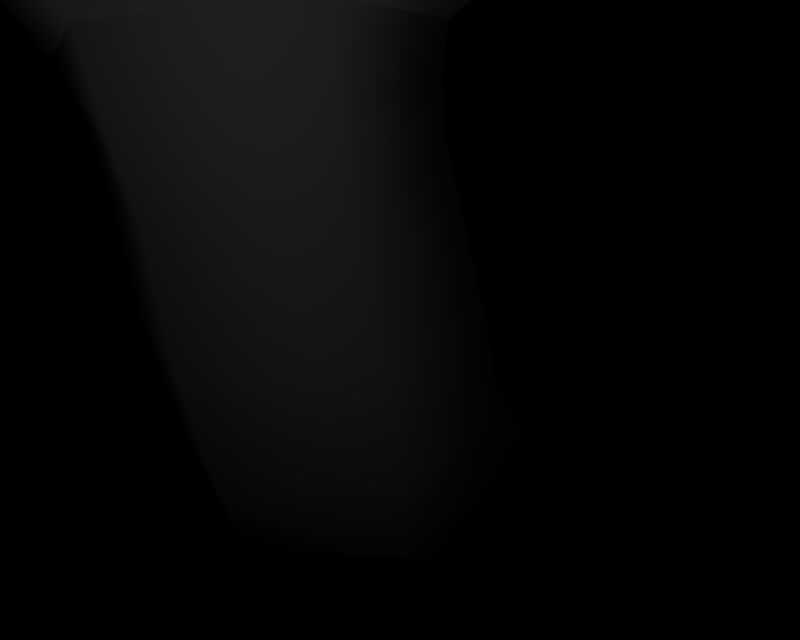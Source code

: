 # Source: BR_Arbok.blend  (saved by Blender 2.66.1; exported with 4.5.12 LTS)
import bpy
from mathutils import Matrix  # noqa: F401  (used for matrix-valued properties, if any)

bpy.ops.wm.read_factory_settings(use_empty=True)
scene = bpy.context.scene
scene.name = '1'

# ---- collections
col_collection_1 = bpy.data.collections.new('Collection 1'); scene.collection.children.link(col_collection_1)

# ---- materials (node trees are filled in below, after node groups)
mat_mat_0 = bpy.data.materials.new('mat_0')
mat_mat_0.alpha_threshold = 0.0
mat_mat_0.specular_color = (0.5, 0.5, 0.5)
mat_mat_0.roughness = 0.5
mat_mat_1 = bpy.data.materials.new('mat_1')
mat_mat_1.alpha_threshold = 0.0
mat_mat_1.specular_color = (0.5, 0.5, 0.5)
mat_mat_1.roughness = 0.5
mat_mat_2 = bpy.data.materials.new('mat_2')
mat_mat_2.alpha_threshold = 0.0
mat_mat_2.specular_color = (0.5, 0.5, 0.5)
mat_mat_2.roughness = 0.5
mat_mat_3 = bpy.data.materials.new('mat_3')
mat_mat_3.alpha_threshold = 0.0
mat_mat_3.specular_color = (0.5, 0.5, 0.5)
mat_mat_3.roughness = 0.5
mat_mat_4 = bpy.data.materials.new('mat_4')
mat_mat_4.alpha_threshold = 0.0
mat_mat_4.specular_color = (0.5, 0.5, 0.5)
mat_mat_4.roughness = 0.5
mat_mat_5 = bpy.data.materials.new('mat_5')
mat_mat_5.alpha_threshold = 0.0
mat_mat_5.specular_color = (0.5, 0.5, 0.5)
mat_mat_5.roughness = 0.5
mat_mat_8 = bpy.data.materials.new('mat_8')
mat_mat_8.alpha_threshold = 0.0
mat_mat_8.specular_color = (0.5, 0.5, 0.5)
mat_mat_8.roughness = 0.5
mat_mat_6 = bpy.data.materials.new('mat_6')
mat_mat_6.alpha_threshold = 0.0
mat_mat_6.specular_color = (0.5, 0.5, 0.5)
mat_mat_6.roughness = 0.5
mat_mat_7 = bpy.data.materials.new('mat_7')
mat_mat_7.alpha_threshold = 0.0
mat_mat_7.specular_color = (0.5, 0.5, 0.5)
mat_mat_7.roughness = 0.5
mat_mat_7.line_color = (0.0, 0.0, 0.0, 1.0)

# ---- material node trees

# ---- cameras
cam_camera_001 = bpy.data.cameras.new('Camera.001')
cam_camera_001.passepartout_alpha = 0.2
cam_camera_001.clip_end = 100.0
cam_camera_001.lens = 35.0
cam_camera_001.sensor_width = 32.0
cam_camera_001.sensor_height = 18.0
cam_camera_001.show_passepartout = False
cam_camera_001.show_safe_areas = True
cam_camera_001.dof.focus_distance = 0.0
cam_camera_001.dof.aperture_fstop = 128.0

# ---- lights
light_lamp = bpy.data.lights.new('Lamp', 'POINT')
light_lamp.transmission_factor = 0.0
light_lamp.energy = 141.8
light_lamp.shadow_buffer_clip_start = 0.5
light_lamp.shadow_soft_size = 1.0
light_lamp.shadow_maximum_resolution = 0.006
light_lamp.use_absolute_resolution = True
light_lamp.cycles.use_multiple_importance_sampling = False

# ---- meshes
me_arbok_mat_0 = bpy.data.meshes.new('arbok_mat_0')
me_arbok_mat_0.from_pydata([(0.458, 0.0646, 1.543), (1.651, 1.634, 0.6122), (1.329, 1.708, 1.76), (0.8247, 0.08185, 0.4065), (-1.285, 0.0235, 0.9021), (-0.8278, 0.04287, -0.2016), (-2.156, 1.626, 0.4775), (-1.654, 1.557, -0.6039), (-1.285, 3.269, 0.6941), (-0.8278, 3.109, -0.3982), (0.458, 3.31, 1.335), (0.8247, 3.148, 0.2099), (1.116, 2.105, 2.682), (0.06194, 0.5518, 3.011), (-1.759, 0.5387, 2.521), (-2.526, 2.079, 1.702), (-1.472, 3.632, 1.373), (0.3485, 3.645, 1.863), (0.9362, 2.981, 3.339), (0.03706, 1.607, 4.215), (-1.782, 1.431, 4.003), (-2.702, 2.629, 2.917), (-1.803, 4.004, 2.041), (0.01641, 4.18, 2.253), (0.6739, 3.86, 4.087), (-0.2089, 2.761, 5.145), (-1.934, 2.591, 4.965), (-2.777, 3.519, 3.726), (-1.894, 4.618, 2.668), (-0.1688, 4.788, 2.849), (0.3997, 4.791, 4.729), (-0.4213, 3.899, 5.803), (-2.015, 3.759, 5.669), (-2.788, 4.51, 4.46), (-1.967, 5.402, 3.387), (-0.373, 5.542, 3.521), (0.4091, 5.647, 5.249), (-0.4094, 5.81, 3.766), (-0.427, 6.278, 4.025), (0.3584, 5.254, 5.029), (-0.4957, 5.338, 6.635), (-0.4847, 4.555, 6.278), (-2.286, 5.201, 6.499), (-2.125, 4.43, 6.154), (-3.007, 5.385, 4.989), (-2.866, 5.008, 4.784), (-2.102, 6.149, 3.897), (-2.011, 5.687, 3.645), (-2.876, 0.8704, -15.15), (-3.192, 0.6945, -15.94), (-3.21, 0.8202, -15.08), (-2.992, 0.7266, -15.95), (-2.663, 0.5987, -15.19), (-2.865, 0.5689, -15.96), (-2.785, 0.2768, -15.15), (-2.937, 0.3792, -15.95), (-3.12, 0.2267, -15.08), (-3.136, 0.3472, -15.93), (-3.333, 0.4984, -15.04), (-3.264, 0.5048, -15.93), (1.964, 1.65, -0.9906), (1.257, 0.1441, -1.082), (-0.3496, 0.00514, -1.487), (-1.249, 1.372, -1.8), (-0.5421, 2.878, -1.709), (1.064, 3.017, -1.304), (2.087, 1.565, -2.635), (1.42, 0.1494, -2.64), (-0.1272, 0.01385, -2.832), (-1.008, 1.294, -3.018), (-0.3408, 2.709, -3.014), (1.207, 2.845, -2.822), (2.029, 1.482, -4.224), (1.42, 0.1757, -4.176), (-0.01751, 0.04591, -4.221), (-0.8462, 1.222, -4.314), (-0.2372, 2.528, -4.362), (1.201, 2.657, -4.317), (1.77, 1.393, -5.814), (1.234, 0.217, -5.707), (-0.05593, 0.09597, -5.601), (-0.8101, 1.151, -5.602), (-0.274, 2.327, -5.708), (1.016, 2.448, -5.814), (1.303, 1.288, -7.355), (0.8514, 0.2536, -7.195), (-0.2614, 0.1444, -6.96), (-0.9231, 1.07, -6.886), (-0.4719, 2.105, -7.046), (0.6409, 2.214, -7.281), (0.6475, 1.167, -8.811), (0.2819, 0.2696, -8.614), (-0.6464, 0.1747, -8.285), (-1.209, 0.9772, -8.154), (-0.8435, 1.875, -8.351), (0.08483, 1.969, -8.68), (-0.1544, 1.033, -10.15), (-0.4423, 0.2617, -9.941), (-1.199, 0.1803, -9.565), (-1.668, 0.8703, -9.401), (-1.38, 1.642, -9.613), (-0.6233, 1.723, -9.989), (-0.9301, 0.8999, -11.39), (-1.168, 0.238, -11.21), (-1.807, 0.1643, -10.87), (-2.208, 0.7524, -10.72), (-1.971, 1.414, -10.91), (-1.332, 1.488, -11.24), (-1.668, 0.774, -12.62), (-1.866, 0.2122, -12.47), (-2.408, 0.1437, -12.2), (-2.753, 0.637, -12.07), (-2.555, 1.199, -12.22), (-2.012, 1.267, -12.5), (-2.255, 0.6719, -13.87), (-2.42, 0.2239, -13.78), (-2.87, 0.1618, -13.61), (-3.155, 0.5476, -13.53), (-2.991, 0.9955, -13.62), (-2.54, 1.058, -13.79), (-3.112, 0.5285, -16.56)], [], [(0, 1, 2), (0, 3, 1), (3, 0, 4), (5, 3, 4), (6, 5, 4), (6, 7, 5), (8, 7, 6), (8, 9, 7), (10, 9, 8), (10, 11, 9), (2, 11, 10), (2, 1, 11), (2, 12, 13), (0, 2, 13), (0, 13, 14), (4, 0, 14), (4, 14, 15), (6, 4, 15), (6, 15, 16), (8, 6, 16), (8, 16, 17), (10, 8, 17), (10, 17, 12), (2, 10, 12), (12, 18, 19), (13, 12, 19), (13, 19, 20), (14, 13, 20), (14, 20, 21), (15, 14, 21), (15, 21, 22), (16, 15, 22), (16, 22, 23), (17, 16, 23), (17, 23, 18), (12, 17, 18), (18, 24, 25), (19, 18, 25), (19, 25, 26), (20, 19, 26), (20, 26, 27), (21, 20, 27), (21, 27, 28), (22, 21, 28), (22, 28, 29), (23, 22, 29), (23, 29, 24), (18, 23, 24), (24, 30, 31), (25, 24, 31), (25, 31, 32), (26, 25, 32), (26, 32, 33), (27, 26, 33), (27, 33, 34), (28, 27, 34), (28, 34, 35), (29, 28, 35), (29, 35, 30), (24, 29, 30), (36, 37, 38), (36, 39, 37), (40, 39, 36), (40, 41, 39), (42, 41, 40), (42, 43, 41), (44, 43, 42), (44, 45, 43), (46, 45, 44), (46, 47, 45), (38, 47, 46), (38, 37, 47), (31, 43, 32), (31, 41, 43), (30, 41, 31), (30, 39, 41), (35, 39, 30), (35, 37, 39), (34, 37, 35), (34, 47, 37), (33, 47, 34), (33, 45, 47), (32, 45, 33), (32, 43, 45), (48, 49, 50), (48, 51, 49), (52, 51, 48), (52, 53, 51), (54, 53, 52), (54, 55, 53), (56, 55, 54), (56, 57, 55), (58, 57, 56), (58, 59, 57), (50, 59, 58), (50, 49, 59), (3, 60, 1), (3, 61, 60), (61, 3, 5), (5, 62, 61), (7, 62, 5), (7, 63, 62), (9, 63, 7), (9, 64, 63), (11, 64, 9), (11, 65, 64), (1, 65, 11), (1, 60, 65), (61, 66, 60), (61, 67, 66), (62, 67, 61), (62, 68, 67), (63, 68, 62), (63, 69, 68), (64, 69, 63), (64, 70, 69), (65, 70, 64), (65, 71, 70), (60, 71, 65), (60, 66, 71), (67, 72, 66), (67, 73, 72), (68, 73, 67), (68, 74, 73), (69, 74, 68), (69, 75, 74), (70, 75, 69), (70, 76, 75), (71, 76, 70), (71, 77, 76), (66, 77, 71), (66, 72, 77), (73, 78, 72), (73, 79, 78), (74, 79, 73), (74, 80, 79), (75, 80, 74), (75, 81, 80), (76, 81, 75), (76, 82, 81), (77, 82, 76), (77, 83, 82), (72, 83, 77), (72, 78, 83), (79, 84, 78), (79, 85, 84), (80, 85, 79), (80, 86, 85), (81, 86, 80), (81, 87, 86), (82, 87, 81), (82, 88, 87), (83, 88, 82), (83, 89, 88), (78, 89, 83), (78, 84, 89), (85, 90, 84), (85, 91, 90), (86, 91, 85), (86, 92, 91), (87, 92, 86), (87, 93, 92), (88, 93, 87), (88, 94, 93), (89, 94, 88), (89, 95, 94), (84, 95, 89), (84, 90, 95), (91, 96, 90), (91, 97, 96), (92, 97, 91), (92, 98, 97), (93, 98, 92), (93, 99, 98), (94, 99, 93), (94, 100, 99), (95, 100, 94), (95, 101, 100), (90, 101, 95), (90, 96, 101), (97, 102, 96), (97, 103, 102), (98, 103, 97), (98, 104, 103), (99, 104, 98), (99, 105, 104), (100, 105, 99), (100, 106, 105), (101, 106, 100), (101, 107, 106), (96, 107, 101), (96, 102, 107), (103, 108, 102), (103, 109, 108), (104, 109, 103), (104, 110, 109), (105, 110, 104), (105, 111, 110), (106, 111, 105), (106, 112, 111), (107, 112, 106), (107, 113, 112), (102, 113, 107), (102, 108, 113), (109, 114, 108), (109, 115, 114), (110, 115, 109), (110, 116, 115), (111, 116, 110), (111, 117, 116), (112, 117, 111), (112, 118, 117), (113, 118, 112), (113, 119, 118), (108, 119, 113), (108, 114, 119), (115, 52, 114), (115, 54, 52), (116, 54, 115), (116, 56, 54), (117, 56, 116), (117, 58, 56), (118, 58, 117), (118, 50, 58), (119, 50, 118), (119, 48, 50), (114, 48, 119), (114, 52, 48), (51, 120, 49), (51, 53, 120), (55, 120, 53), (55, 57, 120), (59, 120, 57), (59, 49, 120)])
me_arbok_mat_0.polygons.foreach_set('use_smooth', [True] * 234)
_k = set([(36, 38), (36, 40), (38, 46), (40, 42), (42, 44), (44, 46)])
me_arbok_mat_0.attributes.new('sharp_edge', 'BOOLEAN', 'EDGE').data.foreach_set('value', [ (min(e.vertices), max(e.vertices)) in _k for e in me_arbok_mat_0.edges])
_uv = me_arbok_mat_0.uv_layers.new(name='UVTex')
_uv.uv.foreach_set('vector', [0.03007, 1.0, 0.4375, -0.5, 0.5, 1.0, 0.03007, 1.0, -0.0625, -0.5, 0.4375, -0.5, -0.0625, -0.5, 0.03007, 1.0, 0.03007, 1.0, 0.03007, 1.0, -0.0625, -0.5, -0.0625, -0.5, 0.5, 1.0, -0.0625, -0.5, 0.03007, 1.0, 0.5, 1.0, 0.4375, -0.5, -0.0625, -0.5, 0.9699, 1.0, 0.4375, -0.5, 0.5, 1.0, 0.9699, 1.0, 0.9375, -0.5, 0.4375, -0.5, 0.9699, 1.0, 0.9375, -0.5, 0.9699, 1.0, 0.9699, 1.0, 0.9375, -0.5, 0.9375, -0.5, 0.5, 1.0, 0.9375, -0.5, 0.9699, 1.0, 0.5, 1.0, 0.4375, -0.5, 0.9375, -0.5, -0.2143, -0.5, 0.003776, 1.0, 0.5, 1.0, 0.2857, -0.5, -0.2143, -0.5, 0.5, 1.0, -0.2143, -0.5, 0.003776, 1.0, 0.003776, 1.0, -0.2143, -0.5, -0.2143, -0.5, 0.003776, 1.0, 0.2857, -0.5, 0.5, 1.0, 0.003776, 1.0, -0.2143, -0.5, 0.2857, -0.5, 0.003776, 1.0, 0.7857, -0.5, 0.9962, 1.0, 0.5, 1.0, 0.2857, -0.5, 0.7857, -0.5, 0.5, 1.0, 0.7857, -0.5, 0.9962, 1.0, 0.9962, 1.0, 0.7857, -0.5, 0.7857, -0.5, 0.9962, 1.0, 0.2857, -0.5, 0.5, 1.0, 0.9962, 1.0, 0.7857, -0.5, 0.2857, -0.5, 0.9962, 1.0, 0.02122, -0.5, 0.0, 1.0, 0.5, 1.0, 0.5, -0.5, 0.02122, -0.5, 0.5, 1.0, 0.02122, -0.5, 0.0, 1.0, 0.0, 1.0, 0.02122, -0.5, 0.02122, -0.5, 0.0, 1.0, 0.5, -0.5, 0.5, 1.0, 0.0, 1.0, 0.02122, -0.5, 0.5, -0.5, 0.0, 1.0, 0.9788, -0.5, 1.0, 1.0, 0.5, 1.0, 0.5, -0.5, 0.9788, -0.5, 0.5, 1.0, 0.9788, -0.5, 1.0, 1.0, 1.0, 1.0, 0.9788, -0.5, 0.9788, -0.5, 1.0, 1.0, 0.5, -0.5, 0.5, 1.0, 1.0, 1.0, 0.9788, -0.5, 0.5, -0.5, 1.0, 1.0, -0.07045, -0.5, 0.0, 1.0, 0.5, 1.0, 0.3929, -0.5, -0.07045, -0.5, 0.5, 1.0, -0.07045, -0.5, 0.0, 1.0, 0.0, 1.0, -0.07045, -0.5, -0.07045, -0.5, 0.0, 1.0, 0.3929, -0.5, 0.5, 1.0, 0.0, 1.0, -0.07045, -0.5, 0.3929, -0.5, 0.0, 1.0, 0.8562, -0.5, 1.0, 1.0, 0.5, 1.0, 0.3929, -0.5, 0.8562, -0.5, 0.5, 1.0, 0.8562, -0.5, 1.0, 1.0, 1.0, 1.0, 0.8562, -0.5, 0.8562, -0.5, 1.0, 1.0, 0.3929, -0.5, 0.5, 1.0, 1.0, 1.0, 0.8562, -0.5, 0.3929, -0.5, 1.0, 1.0, -0.04372, -0.5, 0.0, 1.0, 0.5, 1.0, 0.4063, -0.5, -0.04372, -0.5, 0.5, 1.0, -0.04372, -0.5, 0.0, 1.0, 0.0, 1.0, -0.04372, -0.5, -0.04372, -0.5, 0.0, 1.0, 0.4063, -0.5, 0.5, 1.0, 0.0, 1.0, -0.04372, -0.5, 0.4063, -0.5, 0.0, 1.0, 0.8562, -0.5, 1.0, 1.0, 0.5, 1.0, 0.4063, -0.5, 0.8562, -0.5, 0.5, 1.0, 0.8562, -0.5, 1.0, 1.0, 1.0, 1.0, 0.8562, -0.5, 0.8562, -0.5, 1.0, 1.0, 0.4063, -0.5, 0.5, 1.0, 1.0, 1.0, 0.8562, -0.5, 0.4063, -0.5, 1.0, 1.0, 0.4586, 0.9946, 0.04301, 0.4455, -0.005607, 1.011, 0.4586, 0.9946, 0.521, 0.3877, 0.04301, 0.4455, 1.022, 1.003, 0.521, 0.3877, 0.4586, 0.9946, 1.022, 1.003, 1.007, -0.07813, 0.521, 0.3877, 1.022, 1.002, 1.007, -0.07813, 1.022, 1.003, 1.022, 1.002, 1.007, -0.0785, 1.007, -0.07813, 0.4583, 0.9932, 1.007, -0.0785, 1.022, 1.002, 0.4583, 0.9932, 0.5208, 0.387, 1.007, -0.0785, -0.005768, 1.011, 0.5208, 0.387, 0.4583, 0.9932, -0.005768, 1.011, 0.04293, 0.4452, 0.5208, 0.387, -0.005607, 1.011, 0.04293, 0.4452, -0.005768, 1.011, -0.005607, 1.011, 0.04301, 0.4455, 0.04293, 0.4452, 0.8887, -0.5957, 1.007, -0.0785, 0.8887, -0.5957, 0.8887, -0.5957, 1.007, -0.07813, 1.007, -0.0785, 0.4404, 0.1217, 1.007, -0.07813, 0.8887, -0.5957, 0.4404, 0.1217, 0.521, 0.3877, 1.007, -0.07813, -0.03073, 0.2852, 0.521, 0.3877, 0.4404, 0.1217, -0.03073, 0.2852, 0.04301, 0.4455, 0.521, 0.3877, -0.03073, 0.2852, 0.04301, 0.4455, -0.03073, 0.2852, -0.03073, 0.2852, 0.04293, 0.4452, 0.04301, 0.4455, 0.4404, 0.1217, 0.04293, 0.4452, -0.03073, 0.2852, 0.4404, 0.1217, 0.5208, 0.387, 0.04293, 0.4452, 0.8887, -0.5957, 0.5208, 0.387, 0.4404, 0.1217, 0.8887, -0.5957, 1.007, -0.0785, 0.5208, 0.387, 0.0, 1.0, 0.1759, 0.07787, 0.0, 1.0, 0.0, 1.0, 0.1759, 0.07787, 0.1759, 0.07787, 0.5, 1.0, 0.1759, 0.07787, 0.0, 1.0, 0.5, 1.0, 0.4688, 0.07787, 0.1759, 0.07787, 1.0, 1.0, 0.4688, 0.07787, 0.5, 1.0, 1.0, 1.0, 0.7616, 0.07787, 0.4688, 0.07787, 1.0, 1.0, 0.7616, 0.07787, 1.0, 1.0, 1.0, 1.0, 0.7616, 0.07787, 0.7616, 0.07787, 0.5, 1.0, 0.7616, 0.07787, 1.0, 1.0, 0.5, 1.0, 0.4688, 0.07787, 0.7616, 0.07787, 0.0, 1.0, 0.4688, 0.07787, 0.5, 1.0, 0.0, 1.0, 0.1759, 0.07787, 0.4688, 0.07787, 1.0, 1.0, 0.1562, -0.5, 0.5, 1.0, 1.0, 1.0, 0.6109, -0.5, 0.1562, -0.5, 1.0, 1.0, 0.6109, -0.5, 1.0, 1.0, 1.0, 1.0, 0.6109, -0.5, 0.6109, -0.5, 0.5, 1.0, 0.6109, -0.5, 1.0, 1.0, 0.5, 1.0, 0.1562, -0.5, 0.6109, -0.5, 0.0, 1.0, 0.1562, -0.5, 0.5, 1.0, 0.0, 1.0, -0.2984, -0.5, 0.1562, -0.5, 0.0, 1.0, -0.2984, -0.5, 0.0, 1.0, 0.0, 1.0, -0.2984, -0.5, -0.2984, -0.5, 0.5, 1.0, -0.2984, -0.5, 0.0, 1.0, 0.5, 1.0, 0.1562, -0.5, -0.2984, -0.5, 1.0, 1.0, 0.25, -0.5, 0.5, 1.0, 1.0, 1.0, 0.6988, -0.5, 0.25, -0.5, 1.0, 1.0, 0.6988, -0.5, 1.0, 1.0, 1.0, 1.0, 0.6988, -0.5, 0.6988, -0.5, 0.5, 1.0, 0.6988, -0.5, 1.0, 1.0, 0.5, 1.0, 0.25, -0.5, 0.6988, -0.5, 0.0, 1.0, 0.25, -0.5, 0.5, 1.0, 0.0, 1.0, -0.1988, -0.5, 0.25, -0.5, 0.0, 1.0, -0.1988, -0.5, 0.0, 1.0, 0.0, 1.0, -0.1988, -0.5, -0.1988, -0.5, 0.5, 1.0, -0.1988, -0.5, 0.0, 1.0, 0.5, 1.0, 0.25, -0.5, -0.1988, -0.5, 1.0, 1.0, 0.4583, -0.5, 0.5, 1.0, 1.0, 1.0, 0.9053, -0.5, 0.4583, -0.5, 1.0, 1.0, 0.9053, -0.5, 1.0, 1.0, 1.0, 1.0, 0.9053, -0.5, 0.9053, -0.5, 0.5, 1.0, 0.9053, -0.5, 1.0, 1.0, 0.5, 1.0, 0.4583, -0.5, 0.9053, -0.5, 0.0, 1.0, 0.4583, -0.5, 0.5, 1.0, 0.0, 1.0, 0.01134, -0.5, 0.4583, -0.5, 0.0, 1.0, 0.01134, -0.5, 0.0, 1.0, 0.0, 1.0, 0.01134, -0.5, 0.01134, -0.5, 0.5, 1.0, 0.01134, -0.5, 0.0, 1.0, 0.5, 1.0, 0.4583, -0.5, 0.01134, -0.5, 1.0, 1.0, 0.4643, -0.4955, 0.5, 1.0, 1.0, 1.0, 0.914, -0.4955, 0.4643, -0.4955, 1.0, 1.0, 0.914, -0.4955, 1.0, 1.0, 1.0, 1.0, 0.914, -0.4955, 0.914, -0.4955, 0.5, 1.0, 0.914, -0.4955, 1.0, 1.0, 0.5, 1.0, 0.4643, -0.4955, 0.914, -0.4955, 0.0, 1.0, 0.4643, -0.4955, 0.5, 1.0, 0.0, 1.0, 0.01457, -0.4955, 0.4643, -0.4955, 0.0, 1.0, 0.01457, -0.4955, 0.0, 1.0, 0.0, 1.0, 0.01457, -0.4955, 0.01457, -0.4955, 0.5, 1.0, 0.01457, -0.4955, 0.0, 1.0, 0.5, 1.0, 0.4643, -0.4955, 0.01457, -0.4955, 1.0, 1.0, 0.5357, -0.5, 0.5, 1.0, 1.0, 1.0, 0.984, -0.5, 0.5357, -0.5, 1.0, 1.0, 0.984, -0.5, 1.0, 1.0, 1.0, 1.0, 0.984, -0.5, 0.984, -0.5, 0.5, 1.0, 0.984, -0.5, 1.0, 1.0, 0.5, 1.0, 0.5357, -0.5, 0.984, -0.5, 0.0, 1.0, 0.5357, -0.5, 0.5, 1.0, 0.0, 1.0, 0.08742, -0.5, 0.5357, -0.5, 0.0, 1.0, 0.08742, -0.5, 0.0, 1.0, 0.0, 1.0, 0.08742, -0.5, 0.08742, -0.5, 0.5, 1.0, 0.08742, -0.5, 0.0, 1.0, 0.5, 1.0, 0.5357, -0.5, 0.08742, -0.5, 1.0, 1.0, 0.2857, -0.5, 0.5, 1.0, 1.0, 1.0, 0.7276, -0.5, 0.2857, -0.5, 1.0, 1.0, 0.7276, -0.5, 1.0, 1.0, 1.0, 1.0, 0.7276, -0.5, 0.7276, -0.5, 0.5, 1.0, 0.7276, -0.5, 1.0, 1.0, 0.5, 1.0, 0.2857, -0.5, 0.7276, -0.5, 1e-06, 1.0, 0.2857, -0.5, 0.5, 1.0, 1e-06, 1.0, -0.1562, -0.5, 0.2857, -0.5, 0.0, 1.0, -0.1562, -0.5, 1e-06, 1.0, 0.0, 1.0, -0.1562, -0.5, -0.1562, -0.5, 0.5, 1.0, -0.1562, -0.5, 0.0, 1.0, 0.5, 1.0, 0.2857, -0.5, -0.1562, -0.5, 1.0, 1.0, 0.3437, -0.5, 0.5, 1.0, 1.0, 1.0, 0.7752, -0.5, 0.3437, -0.5, 1.0, 1.0, 0.7752, -0.5, 1.0, 1.0, 1.0, 1.0, 0.7752, -0.5, 0.7752, -0.5, 0.5, 1.0, 0.7752, -0.5, 1.0, 1.0, 0.5, 1.0, 0.3437, -0.5, 0.7752, -0.5, 0.0, 1.0, 0.3437, -0.5, 0.5, 1.0, 0.0, 1.0, -0.08769, -0.5, 0.3437, -0.5, 0.0, 1.0, -0.08769, -0.5, 0.0, 1.0, 0.0, 1.0, -0.08769, -0.5, -0.08769, -0.5, 0.5, 1.0, -0.08769, -0.5, 0.0, 1.0, 0.5, 1.0, 0.3437, -0.5, -0.08769, -0.5, 1.0, 1.0, 0.4643, -0.5, 0.5, 1.0, 1.0, 1.0, 0.8885, -0.5, 0.4643, -0.5, 1.0, 1.0, 0.8885, -0.5, 1.0, 1.0, 1.0, 1.0, 0.8885, -0.5, 0.8885, -0.5, 0.5, 1.0, 0.8885, -0.5, 1.0, 1.0, 0.5, 1.0, 0.4643, -0.5, 0.8885, -0.5, 0.0, 1.0, 0.4643, -0.5, 0.5, 1.0, 0.0, 1.0, 0.04006, -0.5, 0.4643, -0.5, 0.0, 1.0, 0.04006, -0.5, 0.0, 1.0, 0.0, 1.0, 0.04006, -0.5, 0.04006, -0.5, 0.5, 1.0, 0.04006, -0.5, 0.0, 1.0, 0.5, 1.0, 0.4643, -0.5, 0.04006, -0.5, 1.0, 1.0, 0.4583, -0.5, 0.5, 1.0, 1.0, 1.0, 0.8758, -0.5, 0.4583, -0.5, 1.0, 1.0, 0.8758, -0.5, 1.0, 1.0, 1.0, 1.0, 0.8758, -0.5, 0.8758, -0.5, 0.5, 1.0, 0.8758, -0.5, 1.0, 1.0, 0.5, 1.0, 0.4583, -0.5, 0.8758, -0.5, 0.0, 1.0, 0.4583, -0.5, 0.5, 1.0, 0.0, 1.0, 0.04084, -0.5, 0.4583, -0.5, 0.0, 1.0, 0.04084, -0.5, 0.0, 1.0, 0.0, 1.0, 0.04084, -0.5, 0.04084, -0.5, 0.5, 1.0, 0.04084, -0.5, 0.0, 1.0, 0.5, 1.0, 0.4583, -0.5, 0.04084, -0.5, 1.0, 1.0, 0.6786, -0.4955, 0.5, 1.0, 1.0, 1.0, 1.071, -0.4955, 0.6786, -0.4955, 1.0, 1.0, 1.071, -0.4955, 1.0, 1.0, 1.0, 1.0, 1.071, -0.4955, 1.071, -0.4955, 0.5, 1.0, 1.071, -0.4955, 1.0, 1.0, 0.5, 1.0, 0.6786, -0.4955, 1.071, -0.4955, 0.0, 1.0, 0.6786, -0.4955, 0.5, 1.0, 0.0, 1.0, 0.286, -0.4955, 0.6786, -0.4955, 0.0, 1.0, 0.286, -0.4955, 0.0, 1.0, 0.0, 1.0, 0.286, -0.4955, 0.286, -0.4955, 0.5, 1.0, 0.286, -0.4955, 0.0, 1.0, 0.5, 1.0, 0.6786, -0.4955, 0.286, -0.4955, 1.0, 1.0, 0.3437, -0.4961, 0.5, 1.0, 1.0, 1.0, 0.6992, -0.4961, 0.3437, -0.4961, 1.0, 1.0, 0.6992, -0.4961, 1.0, 1.0, 1.0, 1.0, 0.6992, -0.4961, 0.6992, -0.4961, 0.5, 1.0, 0.6992, -0.4961, 1.0, 1.0, 0.5, 1.0, 0.3437, -0.4961, 0.6992, -0.4961, 0.0, 1.0, 0.3437, -0.4961, 0.5, 1.0, 0.0, 1.0, -0.01168, -0.4961, 0.3437, -0.4961, 0.0, 1.0, -0.01168, -0.4961, 0.0, 1.0, 0.0, 1.0, -0.01168, -0.4961, -0.01168, -0.4961, 0.5, 1.0, -0.01168, -0.4961, 0.0, 1.0, 0.5, 1.0, 0.3437, -0.4961, -0.01168, -0.4961, 0.1759, 0.07787, 0.4062, -0.5, 0.1759, 0.07787, 0.1759, 0.07787, 0.4688, 0.07787, 0.4062, -0.5, 0.7616, 0.07787, 0.4062, -0.5, 0.4688, 0.07787, 0.7616, 0.07787, 0.7616, 0.07787, 0.4062, -0.5, 0.4688, 0.07787, 0.4062, -0.5, 0.7616, 0.07787, 0.4688, 0.07787, 0.1759, 0.07787, 0.4062, -0.5])
me_arbok_mat_0.materials.append(mat_mat_0)
me_arbok_mat_0.use_remesh_preserve_volume = False
me_arbok_mat_0.use_remesh_preserve_attributes = False
me_arbok_mat_0.use_mirror_vertex_groups = False
me_arbok_mat_0.update()
me_arbok_mat_1 = bpy.data.meshes.new('arbok_mat_1')
me_arbok_mat_1.from_pydata([(-3.815, 6.573, 5.337), (-2.74, 6.709, 4.257), (-3.007, 5.385, 4.989), (-3.436, 7.254, 4.46), (-5.094, 7.422, 5.426), (-6.011, 8.321, 6.169), (-4.804, 8.611, 5.327), (-1.121, 8.841, 4.689), (-5.38, 10.18, 6.12), (-1.018, 10.52, 5.601), (-0.9495, 11.62, 7.118), (3.27, 9.645, 6.115), (2.562, 10.78, 7.676), (3.845, 9.949, 8.25), (2.068, 11.4, 9.242), (2.99, 10.49, 9.323), (2.248, 10.73, 10.09), (1.138, 11.75, 9.843), (-0.9156, 12.16, 8.86), (-0.9186, 12.1, 9.857), (-3.003, 12.0, 9.846), (-0.9404, 11.73, 10.82), (-2.111, 11.64, 10.86), (-1.502, 11.35, 11.51), (-3.118, 11.13, 11.03), (-1.643, 10.7, 12.08), (-0.3665, 10.62, 12.08), (-0.4285, 11.29, 11.51), (1.148, 10.87, 11.03), (0.2104, 11.5, 10.86), (2.506, 8.162, 5.323), (4.198, 8.872, 6.931), (3.67, 7.727, 6.163), (0.9819, 6.983, 4.457), (-1.217, 7.295, 4.037), (-2.102, 6.149, 3.897), (-0.427, 6.278, 4.025), (0.224, 6.528, 4.255), (1.161, 6.268, 5.333), (2.399, 6.962, 5.42), (-4.639, 11.23, 7.685), (-3.969, 11.77, 9.245), (-5.911, 10.55, 8.255), (-4.994, 10.98, 9.376), (-4.228, 11.13, 10.09), (-6.395, 9.522, 6.937), (0.4091, 5.647, 5.249)], [], [(0, 1, 2), (0, 3, 1), (3, 0, 4), (4, 5, 3), (6, 3, 5), (6, 7, 3), (8, 7, 6), (8, 9, 7), (10, 9, 8), (10, 11, 9), (12, 11, 10), (12, 13, 11), (14, 13, 12), (14, 15, 13), (16, 15, 14), (14, 17, 16), (18, 17, 14), (18, 19, 17), (20, 19, 18), (20, 21, 19), (22, 21, 20), (22, 23, 21), (24, 23, 22), (24, 25, 23), (26, 23, 25), (26, 27, 23), (28, 27, 26), (28, 29, 27), (17, 29, 28), (17, 21, 29), (19, 21, 17), (17, 28, 16), (11, 7, 9), (11, 30, 7), (31, 30, 11), (31, 32, 30), (33, 30, 32), (33, 7, 30), (34, 7, 33), (34, 3, 7), (1, 3, 34), (34, 35, 1), (36, 35, 34), (34, 37, 36), (33, 37, 34), (33, 38, 37), (39, 38, 33), (33, 32, 39), (1, 35, 2), (11, 13, 31), (12, 18, 14), (12, 10, 18), (40, 18, 10), (40, 41, 18), (42, 41, 40), (42, 43, 41), (44, 41, 43), (44, 20, 41), (24, 20, 44), (24, 22, 20), (20, 18, 41), (8, 40, 10), (8, 42, 40), (45, 42, 8), (8, 6, 45), (5, 45, 6), (21, 27, 29), (21, 23, 27), (46, 37, 38), (46, 36, 37)])
me_arbok_mat_1.polygons.foreach_set('use_smooth', [True] * 70)
_k = set([(0, 2), (0, 4), (2, 35), (4, 5), (5, 45), (13, 15), (13, 31), (15, 16), (16, 28), (24, 25), (24, 44), (25, 26), (26, 28), (31, 32), (32, 39), (35, 36), (36, 46), (38, 39), (38, 46), (42, 43), (42, 45), (43, 44)])
me_arbok_mat_1.attributes.new('sharp_edge', 'BOOLEAN', 'EDGE').data.foreach_set('value', [ (min(e.vertices), max(e.vertices)) in _k for e in me_arbok_mat_1.edges])
_uv = me_arbok_mat_1.uv_layers.new(name='UVTex')
_uv.uv.foreach_set('vector', [0.2597, 0.1028, 0.3601, 0.03981, 0.339, 0.01436, 0.2597, 0.1028, 0.2915, 0.0985, 0.3601, 0.03981, 0.2915, 0.0985, 0.2597, 0.1028, 0.1345, 0.1762, 0.1345, 0.1762, 0.04305, 0.3043, 0.2915, 0.0985, 0.155, 0.2612, 0.2915, 0.0985, 0.04305, 0.3043, 0.155, 0.2612, 0.5, 0.2426, 0.2915, 0.0985, 0.09172, 0.4462, 0.5, 0.2426, 0.155, 0.2612, 0.09172, 0.4462, 0.5, 0.4495, 0.5, 0.2426, 0.5, 0.6625, 0.5, 0.4495, 0.09172, 0.4462, 0.5, 0.6625, 0.9083, 0.4462, 0.5, 0.4495, 0.8351, 0.665, 0.9083, 0.4462, 0.5, 0.6625, 0.8351, 0.665, 0.9605, 0.6592, 0.9083, 0.4462, 0.7849, 0.8452, 0.9605, 0.6592, 0.8351, 0.665, 0.7849, 0.8452, 0.8769, 0.789, 0.9605, 0.6592, 0.8056, 0.8592, 0.8769, 0.789, 0.7849, 0.8452, 0.7849, 0.8452, 0.6954, 0.9228, 0.8056, 0.8592, 0.5, 0.8543, 0.6954, 0.9228, 0.7849, 0.8452, 0.5, 0.8543, 0.5, 0.9435, 0.6954, 0.9228, 0.3046, 0.9228, 0.5, 0.9435, 0.5, 0.8543, 0.3046, 0.9228, 0.5, 0.9836, 0.5, 0.9435, 0.3904, 0.9724, 0.5, 0.9836, 0.3046, 0.9228, 0.3904, 0.9724, 0.4493, 1.0, 0.5, 0.9836, 0.2986, 0.9361, 0.4493, 1.0, 0.3904, 0.9724, 0.2986, 0.9361, 0.4397, 0.9851, 0.4493, 1.0, 0.5603, 0.9851, 0.4493, 1.0, 0.4397, 0.9851, 0.5603, 0.9851, 0.5506, 1.0, 0.4493, 1.0, 0.7013, 0.9361, 0.5506, 1.0, 0.5603, 0.9851, 0.7013, 0.9361, 0.6096, 0.9724, 0.5506, 1.0, 0.6954, 0.9228, 0.6096, 0.9724, 0.7013, 0.9361, 0.6954, 0.9228, 0.5, 0.9836, 0.6096, 0.9724, 0.5, 0.9435, 0.5, 0.9836, 0.6954, 0.9228, 0.6954, 0.9228, 0.7013, 0.9361, 0.8056, 0.8592, 0.9083, 0.4462, 0.5, 0.2426, 0.5, 0.4495, 0.9083, 0.4462, 0.845, 0.2612, 0.5, 0.2426, 1.0, 0.46, 0.845, 0.2612, 0.9083, 0.4462, 1.0, 0.46, 0.957, 0.3043, 0.845, 0.2612, 0.7085, 0.0985, 0.845, 0.2612, 0.957, 0.3043, 0.7085, 0.0985, 0.5, 0.2426, 0.845, 0.2612, 0.5, 0.08244, 0.5, 0.2426, 0.7085, 0.0985, 0.5, 0.08244, 0.2915, 0.0985, 0.5, 0.2426, 0.3601, 0.03981, 0.2915, 0.0985, 0.5, 0.08244, 0.5, 0.08244, 0.4211, 1.1e-05, 0.3601, 0.03981, 0.5789, 0.0, 0.4211, 1.1e-05, 0.5, 0.08244, 0.5, 0.08244, 0.6399, 0.03981, 0.5789, 0.0, 0.7085, 0.0985, 0.6399, 0.03981, 0.5, 0.08244, 0.7085, 0.0985, 0.7295, 0.1027, 0.6399, 0.03981, 0.8419, 0.1761, 0.7295, 0.1027, 0.7085, 0.0985, 0.7085, 0.0985, 0.957, 0.3043, 0.8419, 0.1761, 0.3601, 0.03981, 0.4211, 1.1e-05, 0.339, 0.01436, 0.9083, 0.4462, 0.9605, 0.6592, 1.0, 0.46, 0.8351, 0.665, 0.5, 0.8543, 0.7849, 0.8452, 0.8351, 0.665, 0.5, 0.6625, 0.5, 0.8543, 0.1553, 0.6658, 0.5, 0.8543, 0.5, 0.6625, 0.1553, 0.6658, 0.2151, 0.8452, 0.5, 0.8543, 0.03955, 0.6592, 0.2151, 0.8452, 0.1553, 0.6658, 0.03955, 0.6592, 0.1231, 0.789, 0.2151, 0.8452, 0.1943, 0.8592, 0.2151, 0.8452, 0.1231, 0.789, 0.1943, 0.8592, 0.3046, 0.9228, 0.2151, 0.8452, 0.2986, 0.9361, 0.3046, 0.9228, 0.1943, 0.8592, 0.2986, 0.9361, 0.3904, 0.9724, 0.3046, 0.9228, 0.3046, 0.9228, 0.5, 0.8543, 0.2151, 0.8452, 0.09172, 0.4462, 0.1553, 0.6658, 0.5, 0.6625, 0.09172, 0.4462, 0.03955, 0.6592, 0.1553, 0.6658, 0.0, 0.46, 0.03955, 0.6592, 0.09172, 0.4462, 0.09172, 0.4462, 0.155, 0.2612, 0.0, 0.46, 0.04305, 0.3043, 0.0, 0.46, 0.155, 0.2612, 0.5, 0.9836, 0.5506, 1.0, 0.6096, 0.9724, 0.5, 0.9836, 0.4493, 1.0, 0.5506, 1.0, 0.661, 0.01433, 0.6399, 0.03981, 0.7295, 0.1027, 0.661, 0.01433, 0.5789, 0.0, 0.6399, 0.03981])
me_arbok_mat_1.materials.append(mat_mat_1)
me_arbok_mat_1.use_remesh_preserve_volume = False
me_arbok_mat_1.use_remesh_preserve_attributes = False
me_arbok_mat_1.use_mirror_vertex_groups = False
me_arbok_mat_1.update()
me_arbok_mat_2 = bpy.data.meshes.new('arbok_mat_2')
me_arbok_mat_2.from_pydata([(-4.929, 7.134, 6.187), (-5.094, 7.422, 5.426), (-3.815, 6.573, 5.337), (-3.742, 6.325, 5.834), (2.399, 6.962, 5.42), (2.213, 6.696, 6.182), (1.065, 6.03, 5.831), (1.161, 6.268, 5.333), (-0.2234, 8.418, 7.43), (-1.949, 7.743, 7.086), (-0.4309, 7.65, 7.085), (-2.061, 8.531, 7.431), (-0.2224, 9.221, 8.492), (-1.963, 9.328, 8.493), (-0.3394, 9.606, 9.148), (-1.799, 9.695, 9.148), (-0.4607, 9.715, 10.13), (-1.663, 9.788, 10.13), (-3.007, 5.385, 4.989), (-2.286, 5.201, 6.499), (-3.523, 6.452, 6.395), (-3.569, 7.056, 6.425), (-5.7, 8.059, 6.49), (-4.443, 7.901, 6.686), (-6.157, 9.199, 7.182), (-5.142, 8.985, 7.295), (-4.651, 9.782, 8.441), (-2.939, 9.312, 7.064), (-2.779, 9.984, 8.11), (-2.494, 10.11, 8.952), (-4.028, 9.986, 9.237), (-5.698, 10.13, 8.423), (-4.746, 10.43, 9.35), (-4.994, 10.98, 9.376), (-4.038, 10.4, 10.26), (-4.228, 11.13, 10.09), (-3.63, 10.7, 10.67), (-3.118, 11.13, 11.03), (-2.32, 10.36, 11.55), (-1.643, 10.7, 12.08), (-1.234, 6.979, 6.741), (-0.4957, 5.338, 6.635), (1.092, 6.77, 6.422), (0.8549, 6.184, 6.392), (0.4091, 5.647, 5.249), (-6.395, 9.522, 6.937), (-5.911, 10.55, 8.255), (-6.011, 8.321, 6.169), (-2.705, 7.741, 6.774), (0.3186, 7.555, 6.773), (2.063, 7.502, 6.682), (3.33, 7.505, 6.485), (3.923, 8.581, 7.176), (3.67, 7.727, 6.163), (4.198, 8.872, 6.931), (3.582, 9.556, 8.418), (2.501, 9.344, 8.438), (1.908, 9.622, 9.234), (0.4012, 9.934, 8.95), (0.1599, 10.0, 9.875), (0.9615, 9.7, 10.3), (-1.059, 9.628, 10.48), (0.2894, 9.648, 10.67), (0.6133, 9.868, 11.09), (1.971, 10.03, 10.25), (1.604, 10.38, 10.67), (2.248, 10.73, 10.09), (1.148, 10.87, 11.03), (0.2627, 10.2, 11.55), (-0.3665, 10.62, 12.08), (2.676, 9.975, 9.346), (2.99, 10.49, 9.323), (3.845, 9.949, 8.25), (0.7428, 9.087, 7.062), (2.889, 8.493, 7.291), (0.6679, 9.772, 8.108), (-3.076, 9.947, 10.3), (-2.415, 9.813, 10.67), (-2.709, 10.07, 11.09), (-2.245, 10.15, 9.877), (-0.9865, 8.916, 11.77), (0.2253, 9.269, 12.05), (-2.198, 9.269, 12.05)], [], [(0, 1, 2), (3, 0, 2), (4, 5, 6), (7, 4, 6), (8, 9, 10), (8, 11, 9), (12, 11, 8), (12, 13, 11), (14, 13, 12), (14, 15, 13), (16, 15, 14), (16, 17, 15), (18, 3, 2), (18, 19, 3), (20, 3, 19), (20, 0, 3), (21, 0, 20), (22, 0, 21), (23, 22, 21), (23, 24, 22), (25, 24, 23), (25, 26, 24), (27, 26, 25), (27, 28, 26), (13, 28, 27), (13, 15, 28), (29, 28, 15), (29, 26, 28), (30, 26, 29), (30, 31, 26), (32, 31, 30), (32, 33, 31), (34, 33, 32), (34, 35, 33), (36, 35, 34), (36, 37, 35), (38, 37, 36), (38, 39, 37), (19, 21, 20), (19, 40, 21), (41, 40, 19), (41, 42, 40), (43, 42, 41), (43, 5, 42), (6, 5, 43), (43, 41, 6), (44, 6, 41), (44, 7, 6), (31, 24, 26), (31, 45, 24), (46, 45, 31), (31, 33, 46), (47, 24, 45), (47, 22, 24), (0, 22, 47), (1, 0, 47), (27, 11, 13), (27, 48, 11), (25, 48, 27), (25, 23, 48), (21, 48, 23), (21, 40, 48), (9, 48, 40), (9, 11, 48), (40, 10, 9), (40, 49, 10), (42, 49, 40), (42, 50, 49), (51, 50, 42), (51, 52, 50), (53, 52, 51), (53, 54, 52), (55, 52, 54), (55, 56, 52), (57, 56, 55), (57, 58, 56), (59, 58, 57), (59, 16, 58), (60, 16, 59), (60, 61, 16), (62, 61, 60), (60, 63, 62), (64, 63, 60), (64, 65, 63), (66, 65, 64), (66, 67, 65), (68, 65, 67), (68, 63, 65), (67, 69, 68), (5, 51, 42), (5, 53, 51), (4, 53, 5), (57, 60, 59), (57, 70, 60), (55, 70, 57), (55, 71, 70), (72, 71, 55), (55, 54, 72), (70, 64, 60), (70, 71, 64), (66, 64, 71), (49, 8, 10), (49, 73, 8), (74, 73, 49), (74, 56, 73), (52, 56, 74), (74, 50, 52), (49, 50, 74), (73, 12, 8), (73, 75, 12), (56, 75, 73), (56, 58, 75), (14, 75, 58), (14, 12, 75), (58, 16, 14), (61, 17, 16), (61, 76, 17), (77, 76, 61), (77, 78, 76), (34, 76, 78), (34, 32, 76), (30, 76, 32), (30, 79, 76), (29, 79, 30), (29, 17, 79), (15, 17, 29), (76, 79, 17), (78, 36, 34), (78, 38, 36), (80, 62, 81), (80, 61, 62), (77, 61, 80), (80, 82, 77)])
me_arbok_mat_2.polygons.foreach_set('use_smooth', [True] * 133)
_k = set([(1, 2), (1, 47), (2, 18), (4, 7), (4, 53), (7, 44), (18, 19), (19, 41), (33, 35), (33, 46), (35, 37), (37, 39), (38, 39), (38, 78), (41, 44), (45, 46), (45, 47), (53, 54), (54, 72), (62, 63), (62, 81), (63, 68), (66, 67), (66, 71), (67, 69), (68, 69), (71, 72), (77, 78), (77, 82), (80, 81), (80, 82)])
me_arbok_mat_2.attributes.new('sharp_edge', 'BOOLEAN', 'EDGE').data.foreach_set('value', [ (min(e.vertices), max(e.vertices)) in _k for e in me_arbok_mat_2.edges])
_uv = me_arbok_mat_2.uv_layers.new(name='UVTex')
_uv.uv.foreach_set('vector', [0.1013, 0.08982, 0.08164, 0.04768, 0.2249, -0.04718, 0.2344, -0.02658, 0.1013, 0.08982, 0.2249, -0.04718, 0.8913, 0.04748, 0.8729, 0.08982, 0.7538, -0.02658, 0.7627, -0.04728, 0.8913, 0.04748, 0.7538, -0.02658, 0.5993, 0.3963, 0.418, 0.2808, 0.582, 0.2808, 0.5993, 0.3963, 0.4007, 0.3963, 0.418, 0.2808, 0.594, 0.6049, 0.4007, 0.3963, 0.5993, 0.3963, 0.594, 0.6049, 0.406, 0.6049, 0.4007, 0.3963, 0.5789, 0.7148, 0.406, 0.6049, 0.594, 0.6049, 0.5789, 0.7148, 0.4211, 0.7148, 0.406, 0.6049, 0.565, 0.8016, 0.4211, 0.7148, 0.5789, 0.7148, 0.565, 0.8016, 0.435, 0.8016, 0.4211, 0.7148, 0.3157, -0.1614, 0.2344, -0.02658, 0.2249, -0.04718, 0.3157, -0.1614, 0.4029, -0.004131, 0.2344, -0.02658, 0.2571, 0.04328, 0.2344, -0.02658, 0.4029, -0.004131, 0.2571, 0.04328, 0.1013, 0.08982, 0.2344, -0.02658, 0.2482, 0.1134, 0.1013, 0.08982, 0.2571, 0.04328, 0.01214, 0.224, 0.1013, 0.08982, 0.2482, 0.1134, 0.1485, 0.2374, 0.01214, 0.224, 0.2482, 0.1134, 0.1485, 0.2374, -0.04459, 0.4103, 0.01214, 0.224, 0.06613, 0.4077, -0.04459, 0.4103, 0.1485, 0.2374, 0.06613, 0.4077, 0.1137, 0.6267, -0.04459, 0.4103, 0.3011, 0.4286, 0.1137, 0.6267, 0.06613, 0.4077, 0.3011, 0.4286, 0.3138, 0.6198, 0.1137, 0.6267, 0.406, 0.6049, 0.3138, 0.6198, 0.3011, 0.4286, 0.406, 0.6049, 0.4211, 0.7148, 0.3138, 0.6198, 0.3436, 0.7285, 0.3138, 0.6198, 0.4211, 0.7148, 0.3436, 0.7285, 0.1137, 0.6267, 0.3138, 0.6198, 0.1793, 0.7395, 0.1137, 0.6267, 0.3436, 0.7285, 0.1793, 0.7395, -0.001334, 0.6513, 0.1137, 0.6267, 0.09905, 0.7905, -0.001334, 0.6513, 0.1793, 0.7395, 0.09905, 0.7905, 0.06864, 0.8392, -0.001334, 0.6513, 0.1754, 0.8658, 0.06864, 0.8392, 0.09905, 0.7905, 0.1754, 0.8658, 0.1501, 0.9299, 0.06864, 0.8392, 0.2172, 0.9431, 0.1501, 0.9299, 0.1754, 0.8658, 0.2172, 0.9431, 0.2695, 1.029, 0.1501, 0.9299, 0.2959, 0.9984, 0.2695, 1.029, 0.2172, 0.9431, 0.2959, 0.9984, 0.431, 1.093, 0.2695, 1.029, 0.4029, -0.004131, 0.2482, 0.1134, 0.2571, 0.04328, 0.4029, -0.004131, 0.5, 0.1515, 0.2482, 0.1134, 0.5971, -0.004147, 0.5, 0.1515, 0.4029, -0.004131, 0.5971, -0.004147, 0.7518, 0.1134, 0.5, 0.1515, 0.7301, 0.04328, 0.7518, 0.1134, 0.5971, -0.004147, 0.7301, 0.04328, 0.8729, 0.08982, 0.7518, 0.1134, 0.7538, -0.02658, 0.8729, 0.08982, 0.7301, 0.04328, 0.7301, 0.04328, 0.5971, -0.004147, 0.7538, -0.02658, 0.6843, -0.1615, 0.7538, -0.02658, 0.5971, -0.004147, 0.6843, -0.1615, 0.7627, -0.04728, 0.7538, -0.02658, -0.001334, 0.6513, -0.04459, 0.4103, 0.1137, 0.6267, -0.001334, 0.6513, -0.07229, 0.4143, -0.04459, 0.4103, -0.02703, 0.6715, -0.07229, 0.4143, -0.001334, 0.6513, -0.001334, 0.6513, 0.06864, 0.8392, -0.02703, 0.6715, -0.02302, 0.2131, -0.04459, 0.4103, -0.07229, 0.4143, -0.02302, 0.2131, 0.01214, 0.224, -0.04459, 0.4103, 0.1013, 0.08982, 0.01214, 0.224, -0.02302, 0.2131, 0.08164, 0.04768, 0.1013, 0.08982, -0.02302, 0.2131, 0.3011, 0.4286, 0.4007, 0.3963, 0.406, 0.6049, 0.3011, 0.4286, 0.3366, 0.2418, 0.4007, 0.3963, 0.06613, 0.4077, 0.3366, 0.2418, 0.3011, 0.4286, 0.06613, 0.4077, 0.1485, 0.2374, 0.3366, 0.2418, 0.2482, 0.1134, 0.3366, 0.2418, 0.1485, 0.2374, 0.2482, 0.1134, 0.5, 0.1515, 0.3366, 0.2418, 0.418, 0.2808, 0.3366, 0.2418, 0.5, 0.1515, 0.418, 0.2808, 0.4007, 0.3963, 0.3366, 0.2418, 0.5, 0.1515, 0.582, 0.2808, 0.418, 0.2808, 0.5, 0.1515, 0.6634, 0.2418, 0.582, 0.2808, 0.7518, 0.1134, 0.6634, 0.2418, 0.5, 0.1515, 0.7518, 0.1134, 0.8515, 0.2374, 0.6634, 0.2418, 0.9879, 0.224, 0.8515, 0.2374, 0.7518, 0.1134, 0.9879, 0.224, 1.045, 0.4103, 0.8515, 0.2374, 1.023, 0.2131, 1.045, 0.4103, 0.9879, 0.224, 1.023, 0.2131, 1.072, 0.4143, 1.045, 0.4103, 1.001, 0.6513, 1.045, 0.4103, 1.072, 0.4143, 1.001, 0.6513, 0.8863, 0.6267, 1.045, 0.4103, 0.8207, 0.7395, 0.8863, 0.6267, 1.001, 0.6513, 0.8207, 0.7395, 0.6564, 0.7285, 0.8863, 0.6267, 0.6299, 0.8135, 0.6564, 0.7285, 0.8207, 0.7395, 0.6299, 0.8135, 0.565, 0.8016, 0.6564, 0.7285, 0.7181, 0.8267, 0.565, 0.8016, 0.6299, 0.8135, 0.7181, 0.8267, 0.5, 0.9399, 0.565, 0.8016, 0.652, 0.9471, 0.5, 0.9399, 0.7181, 0.8267, 0.7181, 0.8267, 0.6868, 0.9787, 0.652, 0.9471, 0.8246, 0.8658, 0.6868, 0.9787, 0.7181, 0.8267, 0.8246, 0.8658, 0.7828, 0.9431, 0.6868, 0.9787, 0.8498, 0.9299, 0.7828, 0.9431, 0.8246, 0.8658, 0.8498, 0.9299, 0.7304, 1.029, 0.7828, 0.9431, 0.7041, 0.9984, 0.7828, 0.9431, 0.7304, 1.029, 0.7041, 0.9984, 0.6868, 0.9787, 0.7828, 0.9431, 0.7304, 1.029, 0.569, 1.093, 0.7041, 0.9984, 0.8729, 0.08982, 0.9879, 0.224, 0.7518, 0.1134, 0.8729, 0.08982, 1.023, 0.2131, 0.9879, 0.224, 0.8913, 0.04748, 1.023, 0.2131, 0.8729, 0.08982, 0.8207, 0.7395, 0.7181, 0.8267, 0.6299, 0.8135, 0.8207, 0.7395, 0.901, 0.7905, 0.7181, 0.8267, 1.001, 0.6513, 0.901, 0.7905, 0.8207, 0.7395, 1.001, 0.6513, 0.9314, 0.8392, 0.901, 0.7905, 1.027, 0.6715, 0.9314, 0.8392, 1.001, 0.6513, 1.001, 0.6513, 1.072, 0.4143, 1.027, 0.6715, 0.901, 0.7905, 0.8246, 0.8658, 0.7181, 0.8267, 0.901, 0.7905, 0.9314, 0.8392, 0.8246, 0.8658, 0.8498, 0.9299, 0.8246, 0.8658, 0.9314, 0.8392, 0.6634, 0.2418, 0.5993, 0.3963, 0.582, 0.2808, 0.6634, 0.2418, 0.6989, 0.4286, 0.5993, 0.3963, 0.9339, 0.4077, 0.6989, 0.4286, 0.6634, 0.2418, 0.9339, 0.4077, 0.8863, 0.6267, 0.6989, 0.4286, 1.045, 0.4103, 0.8863, 0.6267, 0.9339, 0.4077, 0.9339, 0.4077, 0.8515, 0.2374, 1.045, 0.4103, 0.6634, 0.2418, 0.8515, 0.2374, 0.9339, 0.4077, 0.6989, 0.4286, 0.594, 0.6049, 0.5993, 0.3963, 0.6989, 0.4286, 0.6862, 0.6198, 0.594, 0.6049, 0.8863, 0.6267, 0.6862, 0.6198, 0.6989, 0.4286, 0.8863, 0.6267, 0.6564, 0.7285, 0.6862, 0.6198, 0.5789, 0.7148, 0.6862, 0.6198, 0.6564, 0.7285, 0.5789, 0.7148, 0.594, 0.6049, 0.6862, 0.6198, 0.6564, 0.7285, 0.565, 0.8016, 0.5789, 0.7148, 0.5, 0.9399, 0.435, 0.8016, 0.565, 0.8016, 0.5, 0.9399, 0.2819, 0.8267, 0.435, 0.8016, 0.3474, 0.9447, 0.2819, 0.8267, 0.5, 0.9399, 0.3474, 0.9447, 0.3132, 0.9787, 0.2819, 0.8267, 0.1754, 0.8658, 0.2819, 0.8267, 0.3132, 0.9787, 0.1754, 0.8658, 0.09905, 0.7905, 0.2819, 0.8267, 0.1793, 0.7395, 0.2819, 0.8267, 0.09905, 0.7905, 0.1793, 0.7395, 0.3701, 0.8135, 0.2819, 0.8267, 0.3436, 0.7285, 0.3701, 0.8135, 0.1793, 0.7395, 0.3436, 0.7285, 0.435, 0.8016, 0.3701, 0.8135, 0.4211, 0.7148, 0.435, 0.8016, 0.3436, 0.7285, 0.2819, 0.8267, 0.3701, 0.8135, 0.435, 0.8016, 0.3132, 0.9787, 0.2172, 0.9431, 0.1754, 0.8658, 0.3132, 0.9787, 0.2959, 0.9984, 0.2172, 0.9431, 0.5, 0.9904, 0.3474, 0.9447, 0.351, 0.9916, 0.5, 0.9904, 0.5, 0.9399, 0.3474, 0.9447, 0.3474, 0.9447, 0.5, 0.9399, 0.5, 0.9904, 0.5, 0.9904, 0.351, 0.9916, 0.3474, 0.9447])
me_arbok_mat_2.materials.append(mat_mat_2)
me_arbok_mat_2.use_remesh_preserve_volume = False
me_arbok_mat_2.use_remesh_preserve_attributes = False
me_arbok_mat_2.use_mirror_vertex_groups = False
me_arbok_mat_2.update()
me_arbok_mat_3 = bpy.data.meshes.new('arbok_mat_3')
me_arbok_mat_3.from_pydata([(-2.475, 8.933, 12.16), (-1.046, 9.743, 12.19), (-2.683, 9.672, 12.19), (-1.043, 8.734, 12.22), (-1.043, 8.491, 12.39), (0.3896, 8.933, 12.16), (0.04333, 8.519, 12.51), (-1.043, 7.908, 12.73), (-2.129, 8.519, 12.51), (-1.827, 7.973, 12.83), (-1.372, 7.371, 13.15), (-0.7132, 7.371, 13.15), (-0.2588, 7.973, 12.83), (0.5897, 9.672, 12.19), (-1.045, 9.686, 14.55), (-1.046, 9.784, 13.51), (-0.6047, 9.573, 14.47), (-1.488, 9.573, 14.47), (-2.03, 9.66, 13.46), (-1.045, 9.812, 12.77), (-2.404, 9.737, 12.85), (0.3158, 9.737, 12.85), (-0.06268, 9.66, 13.46)], [], [(0, 1, 2), (0, 3, 1), (3, 0, 4), (4, 5, 3), (6, 5, 4), (4, 7, 6), (8, 7, 4), (8, 9, 7), (10, 7, 9), (10, 11, 7), (12, 7, 11), (12, 6, 7), (4, 0, 8), (13, 3, 5), (13, 1, 3), (14, 15, 16), (14, 17, 15), (18, 15, 17), (18, 19, 15), (20, 19, 18), (20, 2, 19), (1, 19, 2), (1, 13, 19), (21, 19, 13), (21, 22, 19), (15, 19, 22), (22, 16, 15)])
me_arbok_mat_3.polygons.foreach_set('use_smooth', [True] * 27)
_k = set([(0, 2), (0, 8), (2, 20), (5, 6), (5, 13), (6, 12), (8, 9), (9, 10), (10, 11), (11, 12), (13, 21), (14, 16), (14, 17), (16, 22), (17, 18), (18, 20), (21, 22)])
me_arbok_mat_3.attributes.new('sharp_edge', 'BOOLEAN', 'EDGE').data.foreach_set('value', [ (min(e.vertices), max(e.vertices)) in _k for e in me_arbok_mat_3.edges])
_uv = me_arbok_mat_3.uv_layers.new(name='UVTex')
_uv.uv.foreach_set('vector', [0.9086, 0.2079, 0.5013, -0.007835, 0.9661, 0.06137, 0.9086, 0.2079, 0.5022, 0.2906, 0.5013, -0.007835, 0.5022, 0.2906, 0.9086, 0.2079, 0.5026, 0.4035, 0.5026, 0.4035, 0.09578, 0.2101, 0.5022, 0.2906, 0.1344, 0.3374, 0.09578, 0.2101, 0.5026, 0.4035, 0.5026, 0.4035, 0.5035, 0.6948, 0.1344, 0.3374, 0.8704, 0.3358, 0.5035, 0.6948, 0.5026, 0.4035, 0.8704, 0.3358, 0.8191, 0.6047, 0.5035, 0.6948, 0.637, 0.9191, 0.5035, 0.6948, 0.8191, 0.6047, 0.637, 0.9191, 0.3714, 0.9196, 0.5035, 0.6948, 0.1873, 0.6058, 0.5035, 0.6948, 0.3714, 0.9196, 0.1873, 0.6058, 0.1344, 0.3374, 0.5035, 0.6948, 0.5026, 0.4035, 0.9086, 0.2079, 0.8704, 0.3358, 0.03757, 0.06377, 0.5022, 0.2906, 0.09578, 0.2101, 0.03757, 0.06377, 0.5013, -0.007835, 0.5022, 0.2906, 0.4982, 0.9813, 0.4979, 0.4471, 0.3405, 0.9723, 0.4982, 0.9813, 0.6571, 0.9708, 0.4979, 0.4471, 0.8503, 0.5216, 0.4979, 0.4471, 0.6571, 0.9708, 0.8503, 0.5216, 0.4971, 0.1587, 0.4979, 0.4471, 0.9287, 0.2409, 0.4971, 0.1587, 0.8503, 0.5216, 0.9287, 0.2409, 0.9844, 0.04636, 0.4971, 0.1587, 0.4974, -0.003806, 0.4971, 0.1587, 0.9844, 0.04636, 0.4974, -0.003806, 0.0106, 0.05163, 0.4971, 0.1587, 0.06521, 0.2453, 0.4971, 0.1587, 0.0106, 0.05163, 0.06521, 0.2453, 0.1457, 0.5248, 0.4971, 0.1587, 0.4979, 0.4471, 0.4971, 0.1587, 0.1457, 0.5248, 0.1457, 0.5248, 0.3405, 0.9723, 0.4979, 0.4471])
me_arbok_mat_3.materials.append(mat_mat_3)
me_arbok_mat_3.use_remesh_preserve_volume = False
me_arbok_mat_3.use_remesh_preserve_attributes = False
me_arbok_mat_3.use_mirror_vertex_groups = False
me_arbok_mat_3.update()
me_arbok_mat_4 = bpy.data.meshes.new('arbok_mat_4')
me_arbok_mat_4.from_pydata([(-1.554, 10.74, 13.69), (-0.3794, 11.04, 12.74), (-1.712, 11.04, 12.74), (-0.5383, 10.74, 13.69), (-1.546, 9.94, 14.5), (-0.5468, 9.94, 14.5), (-0.382, 11.03, 11.99), (-1.711, 11.03, 11.99), (-1.562, 7.676, 12.42), (-0.6716, 7.3, 13.06), (-1.414, 7.3, 13.06), (-0.523, 7.676, 12.42), (-1.896, 8.259, 12.07), (-0.1891, 8.259, 12.07), (-0.7132, 7.371, 13.15), (-1.372, 7.371, 13.15), (-2.404, 9.737, 12.85), (-2.434, 9.801, 12.83), (-2.683, 9.672, 12.19), (-2.03, 9.66, 13.46), (-2.03, 9.794, 13.51), (-1.92, 10.31, 13.58), (-1.488, 9.573, 14.47), (0.3438, 9.801, 12.83), (0.3158, 9.737, 12.85), (0.5897, 9.672, 12.19), (-0.06213, 9.794, 13.51), (-0.1715, 10.31, 13.58), (-0.06268, 9.66, 13.46), (-0.6047, 9.573, 14.47), (-1.827, 7.973, 12.83), (-1.86, 7.924, 12.73), (-2.129, 8.519, 12.51), (-2.169, 8.472, 12.4), (-2.475, 8.933, 12.16), (-2.198, 9.269, 12.05), (-0.9865, 8.916, 11.77), (0.2253, 9.269, 12.05), (0.3896, 8.933, 12.16), (0.08334, 8.472, 12.4), (0.04333, 8.519, 12.51), (-0.2588, 7.973, 12.83), (-0.2255, 7.924, 12.73), (-2.415, 9.813, 10.67), (-2.709, 10.07, 11.09), (-2.344, 10.43, 12.13), (-2.32, 10.36, 11.55), (-1.643, 10.7, 12.08), (-0.3665, 10.62, 12.08), (0.2627, 10.2, 11.55), (0.2507, 10.43, 12.13), (0.6133, 9.868, 11.09), (0.2894, 9.648, 10.67), (-1.453, 9.632, 14.4), (-1.394, 9.522, 14.39), (-1.355, 9.636, 14.45), (-1.355, 9.654, 14.34), (-1.245, 9.643, 14.41), (-1.203, 9.561, 14.41), (-1.166, 9.646, 14.46), (-1.166, 9.661, 14.36), (-0.9236, 9.646, 14.46), (-0.8866, 9.561, 14.41), (-0.8444, 9.643, 14.41), (-0.9236, 9.661, 14.36), (-0.7354, 9.636, 14.45), (-0.6958, 9.522, 14.39), (-0.6368, 9.632, 14.4), (-0.7354, 9.654, 14.34)], [], [(0, 1, 2), (0, 3, 1), (3, 0, 4), (4, 5, 3), (1, 6, 7), (2, 1, 7), (8, 9, 10), (8, 11, 9), (12, 11, 8), (12, 13, 11), (9, 14, 15), (10, 9, 15), (16, 17, 18), (16, 19, 17), (20, 17, 19), (20, 21, 17), (4, 21, 20), (4, 0, 21), (22, 20, 19), (22, 4, 20), (23, 24, 25), (23, 26, 24), (27, 26, 23), (27, 5, 26), (3, 5, 27), (26, 28, 24), (26, 29, 28), (5, 29, 26), (30, 10, 15), (30, 31, 10), (32, 31, 30), (32, 33, 31), (34, 33, 32), (34, 12, 33), (35, 12, 34), (35, 36, 12), (13, 12, 36), (36, 37, 13), (38, 13, 37), (38, 39, 13), (40, 39, 38), (40, 41, 39), (42, 39, 41), (42, 13, 39), (11, 13, 42), (42, 9, 11), (14, 9, 42), (42, 41, 14), (12, 31, 33), (12, 8, 31), (10, 31, 8), (18, 35, 34), (18, 43, 35), (44, 43, 18), (18, 45, 44), (46, 44, 45), (45, 7, 46), (47, 46, 7), (7, 48, 47), (6, 48, 7), (6, 49, 48), (50, 49, 6), (50, 51, 49), (25, 51, 50), (25, 52, 51), (37, 52, 25), (25, 38, 37), (53, 54, 55), (53, 56, 54), (55, 54, 56), (57, 58, 59), (57, 60, 58), (59, 58, 60), (61, 62, 63), (61, 64, 62), (63, 62, 64), (65, 66, 67), (65, 68, 66), (67, 66, 68)])
me_arbok_mat_4.polygons.foreach_set('use_smooth', [True] * 79)
_k = set([(0, 2), (0, 21), (1, 3), (1, 6), (2, 7), (3, 27), (4, 5), (4, 22), (5, 29), (6, 50), (7, 45), (14, 15), (14, 41), (15, 30), (16, 18), (16, 19), (17, 18), (17, 21), (18, 34), (18, 45), (19, 22), (23, 25), (23, 27), (24, 25), (24, 28), (25, 38), (25, 50), (28, 29), (30, 32), (32, 34), (35, 36), (35, 43), (36, 37), (37, 52), (38, 40), (40, 41), (43, 44), (44, 46), (46, 47), (47, 48), (48, 49), (49, 51), (51, 52), (53, 55), (53, 56), (55, 56), (57, 59), (57, 60), (59, 60), (61, 63), (61, 64), (63, 64), (65, 67), (65, 68), (67, 68)])
me_arbok_mat_4.attributes.new('sharp_edge', 'BOOLEAN', 'EDGE').data.foreach_set('value', [ (min(e.vertices), max(e.vertices)) in _k for e in me_arbok_mat_4.edges])
_uv = me_arbok_mat_4.uv_layers.new(name='UVTex')
_uv.uv.foreach_set('vector', [0.457, 0.8371, 0.5679, 0.8712, 0.442, 0.8712, 0.457, 0.8371, 0.5528, 0.8371, 0.5679, 0.8712, 0.5528, 0.8371, 0.457, 0.8371, 0.4577, 0.7609, 0.4577, 0.7609, 0.552, 0.7609, 0.5528, 0.8371, 0.5679, 0.8712, 0.5676, 0.8765, 0.4422, 0.8765, 0.442, 0.8712, 0.5679, 0.8712, 0.4422, 0.8765, 0.4562, 0.5794, 0.5403, 0.5413, 0.4702, 0.5413, 0.4562, 0.5794, 0.5543, 0.5794, 0.5403, 0.5413, 0.4247, 0.6332, 0.5543, 0.5794, 0.4562, 0.5794, 0.4247, 0.6332, 0.5858, 0.6332, 0.5543, 0.5794, 0.5403, 0.5413, 0.5363, 0.5468, 0.4741, 0.5468, 0.4702, 0.5413, 0.5403, 0.5413, 0.4741, 0.5468, 0.3767, 0.7563, 0.3739, 0.7621, 0.3504, 0.756, 0.3767, 0.7563, 0.4121, 0.7447, 0.3739, 0.7621, 0.412, 0.756, 0.3739, 0.7621, 0.4121, 0.7447, 0.412, 0.756, 0.4224, 0.8006, 0.3739, 0.7621, 0.4577, 0.7609, 0.4224, 0.8006, 0.412, 0.756, 0.4577, 0.7609, 0.457, 0.8371, 0.4224, 0.8006, 0.4632, 0.729, 0.412, 0.756, 0.4121, 0.7447, 0.4632, 0.729, 0.4577, 0.7609, 0.412, 0.756, 0.6361, 0.7621, 0.6335, 0.7563, 0.6593, 0.756, 0.6361, 0.7621, 0.5978, 0.756, 0.6335, 0.7563, 0.5875, 0.8006, 0.5978, 0.756, 0.6361, 0.7621, 0.5875, 0.8006, 0.552, 0.7609, 0.5978, 0.756, 0.5528, 0.8371, 0.552, 0.7609, 0.5875, 0.8006, 0.5978, 0.756, 0.5978, 0.7447, 0.6335, 0.7563, 0.5978, 0.756, 0.5466, 0.729, 0.5978, 0.7447, 0.552, 0.7609, 0.5466, 0.729, 0.5978, 0.756, 0.4312, 0.6021, 0.4702, 0.5413, 0.4741, 0.5468, 0.4312, 0.6021, 0.4281, 0.5985, 0.4702, 0.5413, 0.4027, 0.6524, 0.4281, 0.5985, 0.4312, 0.6021, 0.4027, 0.6524, 0.3989, 0.6491, 0.4281, 0.5985, 0.37, 0.6914, 0.3989, 0.6491, 0.4027, 0.6524, 0.37, 0.6914, 0.4247, 0.6332, 0.3989, 0.6491, 0.3961, 0.7218, 0.4247, 0.6332, 0.37, 0.6914, 0.3961, 0.7218, 0.5105, 0.693, 0.4247, 0.6332, 0.5858, 0.6332, 0.4247, 0.6332, 0.5105, 0.693, 0.5105, 0.693, 0.6249, 0.7218, 0.5858, 0.6332, 0.6404, 0.6914, 0.5858, 0.6332, 0.6249, 0.7218, 0.6404, 0.6914, 0.6115, 0.6491, 0.5858, 0.6332, 0.6078, 0.6524, 0.6115, 0.6491, 0.6404, 0.6914, 0.6078, 0.6524, 0.5792, 0.6021, 0.6115, 0.6491, 0.5824, 0.5985, 0.6115, 0.6491, 0.5792, 0.6021, 0.5824, 0.5985, 0.5858, 0.6332, 0.6115, 0.6491, 0.5543, 0.5794, 0.5858, 0.6332, 0.5824, 0.5985, 0.5824, 0.5985, 0.5403, 0.5413, 0.5543, 0.5794, 0.5363, 0.5468, 0.5403, 0.5413, 0.5824, 0.5985, 0.5824, 0.5985, 0.5792, 0.6021, 0.5363, 0.5468, 0.4247, 0.6332, 0.4281, 0.5985, 0.3989, 0.6491, 0.4247, 0.6332, 0.4562, 0.5794, 0.4281, 0.5985, 0.4702, 0.5413, 0.4281, 0.5985, 0.4562, 0.5794, 0.3504, 0.756, 0.3961, 0.7218, 0.37, 0.6914, 0.3504, 0.756, 0.3757, 0.7804, 0.3961, 0.7218, 0.3479, 0.7997, 0.3757, 0.7804, 0.3504, 0.756, 0.3504, 0.756, 0.3824, 0.8223, 0.3479, 0.7997, 0.3846, 0.8209, 0.3479, 0.7997, 0.3824, 0.8223, 0.3824, 0.8223, 0.4422, 0.8765, 0.3846, 0.8209, 0.4485, 0.8468, 0.3846, 0.8209, 0.4422, 0.8765, 0.4422, 0.8765, 0.5691, 0.8399, 0.4485, 0.8468, 0.5676, 0.8765, 0.5691, 0.8399, 0.4422, 0.8765, 0.5676, 0.8765, 0.6285, 0.8071, 0.5691, 0.8399, 0.6273, 0.8223, 0.6285, 0.8071, 0.5676, 0.8765, 0.6273, 0.8223, 0.6616, 0.7819, 0.6285, 0.8071, 0.6593, 0.756, 0.6616, 0.7819, 0.6273, 0.8223, 0.6593, 0.756, 0.631, 0.766, 0.6616, 0.7819, 0.6249, 0.7218, 0.631, 0.766, 0.6593, 0.756, 0.6593, 0.756, 0.6404, 0.6914, 0.6249, 0.7218, 0.4665, 0.7348, 0.4721, 0.7252, 0.4758, 0.7346, 0.4665, 0.7348, 0.4758, 0.7371, 0.4721, 0.7252, 0.4758, 0.7346, 0.4721, 0.7252, 0.4758, 0.7371, 0.4861, 0.7356, 0.4901, 0.7285, 0.4936, 0.7355, 0.4861, 0.7356, 0.4936, 0.7375, 0.4901, 0.7285, 0.4936, 0.7355, 0.4901, 0.7285, 0.4936, 0.7375, 0.5165, 0.7355, 0.52, 0.7285, 0.524, 0.7356, 0.5165, 0.7355, 0.5165, 0.7375, 0.52, 0.7285, 0.524, 0.7356, 0.52, 0.7285, 0.5165, 0.7375, 0.5342, 0.7346, 0.538, 0.7252, 0.5436, 0.7348, 0.5342, 0.7346, 0.5342, 0.7371, 0.538, 0.7252, 0.5436, 0.7348, 0.538, 0.7252, 0.5342, 0.7371])
me_arbok_mat_4.materials.append(mat_mat_4)
me_arbok_mat_4.use_remesh_preserve_volume = False
me_arbok_mat_4.use_remesh_preserve_attributes = False
me_arbok_mat_4.use_mirror_vertex_groups = False
me_arbok_mat_4.update()
me_arbok_mat_5 = bpy.data.meshes.new('arbok_mat_5')
me_arbok_mat_5.from_pydata([(-2.344, 10.43, 12.13), (-1.712, 11.04, 12.74), (-1.711, 11.03, 11.99), (-2.243, 10.48, 12.73), (-2.683, 9.672, 12.19), (-2.434, 9.801, 12.83), (-1.92, 10.31, 13.58), (-1.554, 10.74, 13.69), (-0.3794, 11.04, 12.74), (0.2507, 10.43, 12.13), (-0.382, 11.03, 11.99), (0.1515, 10.48, 12.73), (-0.5383, 10.74, 13.69), (-0.1715, 10.31, 13.58), (0.3438, 9.801, 12.83), (0.5897, 9.672, 12.19)], [], [(0, 1, 2), (0, 3, 1), (3, 0, 4), (4, 5, 3), (6, 3, 5), (6, 7, 3), (1, 3, 7), (8, 9, 10), (8, 11, 9), (12, 11, 8), (12, 13, 11), (14, 11, 13), (14, 15, 11), (9, 11, 15)])
me_arbok_mat_5.polygons.foreach_set('use_smooth', [True] * 14)
_k = set([(0, 2), (0, 4), (1, 2), (1, 7), (4, 5), (5, 6), (6, 7), (8, 10), (8, 12), (9, 10), (9, 15), (12, 13), (13, 14), (14, 15)])
me_arbok_mat_5.attributes.new('sharp_edge', 'BOOLEAN', 'EDGE').data.foreach_set('value', [ (min(e.vertices), max(e.vertices)) in _k for e in me_arbok_mat_5.edges])
_uv = me_arbok_mat_5.uv_layers.new(name='UVTex')
_uv.uv.foreach_set('vector', [0.03183, 0.9813, 0.6739, 1.025, 0.1485, 1.076, 0.03183, 0.9813, 0.4744, 0.9474, 0.6739, 1.025, 0.4744, 0.9474, 0.03183, 0.9813, -0.1901, 0.8718, -0.1901, 0.8718, 0.3048, 0.8451, 0.4744, 0.9474, 1.013, 0.8637, 0.4744, 0.9474, 0.3048, 0.8451, 1.013, 0.8637, 1.236, 0.9159, 0.4744, 0.9474, 0.6739, 1.025, 0.4744, 0.9474, 1.236, 0.9159, 0.6739, 1.025, 0.03183, 0.9813, 0.1485, 1.076, 0.6739, 1.025, 0.4744, 0.9474, 0.03183, 0.9813, 1.236, 0.9159, 0.4744, 0.9474, 0.6739, 1.025, 1.236, 0.9159, 1.013, 0.8637, 0.4744, 0.9474, 0.3048, 0.8451, 0.4744, 0.9474, 1.013, 0.8637, 0.3048, 0.8451, -0.1901, 0.8718, 0.4744, 0.9474, 0.03183, 0.9813, 0.4744, 0.9474, -0.1901, 0.8718])
me_arbok_mat_5.materials.append(mat_mat_5)
me_arbok_mat_5.use_remesh_preserve_volume = False
me_arbok_mat_5.use_remesh_preserve_attributes = False
me_arbok_mat_5.use_mirror_vertex_groups = False
me_arbok_mat_5.update()
me_arbok_mat_8 = bpy.data.meshes.new('arbok_mat_8')
me_arbok_mat_8.from_pydata([(-1.069, 9.755, 12.36), (-1.021, 9.647, 12.75), (-1.021, 9.755, 12.36), (-1.069, 9.647, 12.75), (-1.045, 9.704, 12.34), (-1.045, 9.595, 12.74), (-1.024, 9.418, 13.03), (-1.066, 9.418, 13.03), (-1.045, 9.383, 13.0), (-1.064, 9.134, 13.19), (-1.045, 9.119, 13.15), (-1.026, 9.134, 13.19), (-1.064, 8.821, 13.25), (-1.045, 8.713, 13.21), (-1.026, 8.821, 13.25), (-0.974, 8.644, 13.26), (-1.045, 8.716, 13.25), (-1.005, 8.641, 13.26), (-1.005, 8.646, 13.24), (-1.085, 8.641, 13.26), (-1.116, 8.644, 13.26), (-1.085, 8.646, 13.24), (-1.159, 8.43, 13.2), (-0.9311, 8.43, 13.2)], [], [(0, 1, 2), (0, 3, 1), (3, 0, 4), (4, 5, 3), (2, 5, 4), (2, 1, 5), (6, 3, 7), (6, 1, 3), (8, 1, 6), (8, 5, 1), (7, 5, 8), (7, 3, 5), (8, 9, 7), (8, 10, 9), (6, 10, 8), (6, 11, 10), (7, 11, 6), (7, 9, 11), (12, 10, 13), (12, 9, 10), (14, 9, 12), (14, 11, 9), (13, 11, 14), (13, 10, 11), (15, 16, 17), (15, 14, 16), (18, 14, 15), (18, 13, 14), (17, 13, 18), (17, 16, 13), (16, 14, 12), (19, 12, 20), (19, 16, 12), (21, 16, 19), (21, 13, 16), (20, 13, 21), (20, 12, 13), (22, 19, 20), (22, 21, 19), (20, 21, 22), (23, 15, 17), (23, 18, 15), (17, 18, 23)])
me_arbok_mat_8.polygons.foreach_set('use_smooth', [True] * 43)
_k = set([(0, 2), (0, 4), (2, 4)])
me_arbok_mat_8.attributes.new('sharp_edge', 'BOOLEAN', 'EDGE').data.foreach_set('value', [ (min(e.vertices), max(e.vertices)) in _k for e in me_arbok_mat_8.edges])
_uv = me_arbok_mat_8.uv_layers.new(name='UVTex')
_uv.uv.foreach_set('vector', [0.7258, 0.1186, 0.7535, 0.109, 0.7269, 0.1211, 0.7258, 0.1186, 0.7524, 0.1065, 0.7535, 0.109, 0.7524, 0.1065, 0.7258, 0.1186, 0.7296, 0.1206, 0.7296, 0.1206, 0.7563, 0.1084, 0.7524, 0.1065, 0.7269, 0.1211, 0.7563, 0.1084, 0.7296, 0.1206, 0.7269, 0.1211, 0.7535, 0.109, 0.7563, 0.1084, 0.7842, 0.1007, 0.7524, 0.1065, 0.7832, 0.09847, 0.7842, 0.1007, 0.7535, 0.109, 0.7524, 0.1065, 0.7849, 0.1008, 0.7535, 0.109, 0.7842, 0.1007, 0.7849, 0.1008, 0.7563, 0.1084, 0.7535, 0.109, 0.7832, 0.09847, 0.7563, 0.1084, 0.7849, 0.1008, 0.7832, 0.09847, 0.7524, 0.1065, 0.7563, 0.1084, 0.7849, 0.1008, 0.8119, 0.09501, 0.7832, 0.09847, 0.7849, 0.1008, 0.8116, 0.09733, 0.8119, 0.09501, 0.7842, 0.1007, 0.8116, 0.09733, 0.7849, 0.1008, 0.7842, 0.1007, 0.8127, 0.09695, 0.8116, 0.09733, 0.7832, 0.09847, 0.8127, 0.09695, 0.7842, 0.1007, 0.7832, 0.09847, 0.8119, 0.09501, 0.8127, 0.09695, 0.8383, 0.09456, 0.8116, 0.09733, 0.8452, 0.09721, 0.8383, 0.09456, 0.8119, 0.09501, 0.8116, 0.09733, 0.8392, 0.0965, 0.8119, 0.09501, 0.8383, 0.09456, 0.8392, 0.0965, 0.8127, 0.09695, 0.8119, 0.09501, 0.8452, 0.09721, 0.8127, 0.09695, 0.8392, 0.0965, 0.8452, 0.09721, 0.8116, 0.09733, 0.8127, 0.09695, 0.8545, 0.09945, 0.8466, 0.09606, 0.854, 0.09787, 0.8545, 0.09945, 0.8392, 0.0965, 0.8466, 0.09606, 0.8527, 0.09852, 0.8392, 0.0965, 0.8545, 0.09945, 0.8527, 0.09852, 0.8452, 0.09721, 0.8392, 0.0965, 0.854, 0.09787, 0.8452, 0.09721, 0.8527, 0.09852, 0.854, 0.09787, 0.8466, 0.09606, 0.8452, 0.09721, 0.8466, 0.09606, 0.8392, 0.0965, 0.8383, 0.09456, 0.8522, 0.09376, 0.8383, 0.09456, 0.8513, 0.09217, 0.8522, 0.09376, 0.8466, 0.09606, 0.8383, 0.09456, 0.8509, 0.09441, 0.8466, 0.09606, 0.8522, 0.09376, 0.8509, 0.09441, 0.8452, 0.09721, 0.8466, 0.09606, 0.8513, 0.09217, 0.8452, 0.09721, 0.8509, 0.09441, 0.8513, 0.09217, 0.8383, 0.09456, 0.8452, 0.09721, 0.8634, 0.09301, 0.8522, 0.09376, 0.8513, 0.09217, 0.8634, 0.09301, 0.8509, 0.09441, 0.8522, 0.09376, 0.8513, 0.09217, 0.8509, 0.09441, 0.8634, 0.09301, 0.8687, 0.1047, 0.8545, 0.09945, 0.854, 0.09787, 0.8687, 0.1047, 0.8527, 0.09852, 0.8545, 0.09945, 0.854, 0.09787, 0.8527, 0.09852, 0.8687, 0.1047])
me_arbok_mat_8.materials.append(mat_mat_8)
me_arbok_mat_8.use_remesh_preserve_volume = False
me_arbok_mat_8.use_remesh_preserve_attributes = False
me_arbok_mat_8.use_mirror_vertex_groups = False
me_arbok_mat_8.update()
me_arbok_mat_6 = bpy.data.meshes.new('arbok_mat_6')
me_arbok_mat_6.from_pydata([(-1.045, 9.686, 14.55), (-1.546, 9.94, 14.5), (-1.488, 9.573, 14.47), (-0.5468, 9.94, 14.5), (-0.6047, 9.573, 14.47)], [], [(0, 1, 2), (0, 3, 1), (3, 0, 4)])
me_arbok_mat_6.polygons.foreach_set('use_smooth', [True] * 3)
_k = set([(0, 2), (0, 4), (1, 2), (1, 3), (3, 4)])
me_arbok_mat_6.attributes.new('sharp_edge', 'BOOLEAN', 'EDGE').data.foreach_set('value', [ (min(e.vertices), max(e.vertices)) in _k for e in me_arbok_mat_6.edges])
_uv = me_arbok_mat_6.uv_layers.new(name='UVTex')
_uv.uv.foreach_set('vector', [0.4977, -0.09106, -0.1137, 0.8992, -0.04314, -0.3501, 0.4977, -0.09106, 1.106, 0.8992, -0.1137, 0.8992, 1.106, 0.8992, 0.4977, -0.09106, 1.035, -0.3501])
me_arbok_mat_6.materials.append(mat_mat_6)
me_arbok_mat_6.use_remesh_preserve_volume = False
me_arbok_mat_6.use_remesh_preserve_attributes = False
me_arbok_mat_6.use_mirror_vertex_groups = False
me_arbok_mat_6.update()
me_arbok_mat_7 = bpy.data.meshes.new('arbok_mat_7')
me_arbok_mat_7.from_pydata([(-0.8611, 7.524, 13.03), (-0.848, 7.574, 13.19), (-0.8611, 7.434, 13.11)], [], [(0, 1, 2)])
me_arbok_mat_7.polygons.foreach_set('use_smooth', [True] * 1)
_k = set([(0, 1), (0, 2), (1, 2)])
me_arbok_mat_7.attributes.new('sharp_edge', 'BOOLEAN', 'EDGE').data.foreach_set('value', [ (min(e.vertices), max(e.vertices)) in _k for e in me_arbok_mat_7.edges])
_uv = me_arbok_mat_7.uv_layers.new(name='UVTex')
_uv.uv.foreach_set('vector', [0.6862, 0.6198, 0.8207, 0.7395, 1.027, 0.6715])
me_arbok_mat_7.materials.append(mat_mat_7)
me_arbok_mat_7.use_remesh_preserve_volume = False
me_arbok_mat_7.use_remesh_preserve_attributes = False
me_arbok_mat_7.use_mirror_vertex_groups = False
me_arbok_mat_7.update()

# ---- objects
ob_lamp_002 = bpy.data.objects.new('Lamp.002', light_lamp)
ob_lamp_001 = bpy.data.objects.new('Lamp.001', light_lamp)
ob_camera_001 = bpy.data.objects.new('Camera.001', cam_camera_001)
ob_arbok_mat_0 = bpy.data.objects.new('arbok_mat_0', me_arbok_mat_0)
ob_arbok_mat_1 = bpy.data.objects.new('arbok_mat_1', me_arbok_mat_1)
ob_arbok_mat_2 = bpy.data.objects.new('arbok_mat_2', me_arbok_mat_2)
ob_arbok_mat_3 = bpy.data.objects.new('arbok_mat_3', me_arbok_mat_3)
ob_arbok_mat_4 = bpy.data.objects.new('arbok_mat_4', me_arbok_mat_4)
ob_arbok_mat_5 = bpy.data.objects.new('arbok_mat_5', me_arbok_mat_5)
ob_arbok_mat_8 = bpy.data.objects.new('arbok_mat_8', me_arbok_mat_8)
ob_arbok_mat_6 = bpy.data.objects.new('arbok_mat_6', me_arbok_mat_6)
ob_arbok_mat_7 = bpy.data.objects.new('arbok_mat_7', me_arbok_mat_7)

# ---- transforms, parenting, visibility, modifiers, constraints
ob_lamp_002.location = (2.091, 3.136, 12.55)
ob_lamp_002.lock_rotations_4d = False
ob_lamp_002.empty_display_type = 'ARROWS'
ob_lamp_002.lineart.crease_threshold = 0.0
ob_lamp_001.location = (-2.091, 3.136, 12.55)
ob_lamp_001.lock_rotations_4d = False
ob_lamp_001.empty_display_type = 'ARROWS'
ob_lamp_001.lineart.crease_threshold = 0.0
ob_camera_001.location = (0.0, 3.136, 12.55)
ob_camera_001.lock_rotations_4d = False
ob_camera_001.empty_display_type = 'ARROWS'
ob_camera_001.lineart.crease_threshold = 0.0
ob_arbok_mat_0.location = (0.0, 0.0, 0.0)
ob_arbok_mat_0.lock_rotations_4d = False
ob_arbok_mat_0.empty_display_type = 'ARROWS'
ob_arbok_mat_0.lineart.crease_threshold = 0.0
ob_arbok_mat_1.location = (0.0, 0.0, 0.0)
ob_arbok_mat_1.lock_rotations_4d = False
ob_arbok_mat_1.empty_display_type = 'ARROWS'
ob_arbok_mat_1.lineart.crease_threshold = 0.0
ob_arbok_mat_2.location = (0.0, 0.0, 0.0)
ob_arbok_mat_2.lock_rotations_4d = False
ob_arbok_mat_2.empty_display_type = 'ARROWS'
ob_arbok_mat_2.lineart.crease_threshold = 0.0
ob_arbok_mat_3.location = (0.0, 0.0, 0.0)
ob_arbok_mat_3.lock_rotations_4d = False
ob_arbok_mat_3.empty_display_type = 'ARROWS'
ob_arbok_mat_3.lineart.crease_threshold = 0.0
ob_arbok_mat_4.location = (0.0, 0.0, 0.0)
ob_arbok_mat_4.lock_rotations_4d = False
ob_arbok_mat_4.empty_display_type = 'ARROWS'
ob_arbok_mat_4.lineart.crease_threshold = 0.0
ob_arbok_mat_5.location = (0.0, 0.0, 0.0)
ob_arbok_mat_5.lock_rotations_4d = False
ob_arbok_mat_5.empty_display_type = 'ARROWS'
ob_arbok_mat_5.lineart.crease_threshold = 0.0
ob_arbok_mat_8.location = (0.0, 0.0, 0.0)
ob_arbok_mat_8.lock_rotations_4d = False
ob_arbok_mat_8.empty_display_type = 'ARROWS'
ob_arbok_mat_8.lineart.crease_threshold = 0.0
ob_arbok_mat_6.location = (0.0, 0.0, 0.0)
ob_arbok_mat_6.lock_rotations_4d = False
ob_arbok_mat_6.empty_display_type = 'ARROWS'
ob_arbok_mat_6.lineart.crease_threshold = 0.0
ob_arbok_mat_7.location = (0.0, 0.0, 0.0)
ob_arbok_mat_7.lock_rotations_4d = False
ob_arbok_mat_7.empty_display_type = 'ARROWS'
ob_arbok_mat_7.lineart.crease_threshold = 0.0

# ---- collection membership
col_collection_1.objects.link(ob_lamp_002)
col_collection_1.objects.link(ob_lamp_001)
col_collection_1.objects.link(ob_camera_001)
col_collection_1.objects.link(ob_arbok_mat_0)
col_collection_1.objects.link(ob_arbok_mat_1)
col_collection_1.objects.link(ob_arbok_mat_2)
col_collection_1.objects.link(ob_arbok_mat_3)
col_collection_1.objects.link(ob_arbok_mat_4)
col_collection_1.objects.link(ob_arbok_mat_5)
col_collection_1.objects.link(ob_arbok_mat_8)
col_collection_1.objects.link(ob_arbok_mat_6)
col_collection_1.objects.link(ob_arbok_mat_7)

# ---- scene / render settings (as saved in the file)
scene.camera = ob_camera_001
scene.frame_start = 1; scene.frame_end = 250; scene.frame_set(1)
scene.render.engine = 'BLENDER_EEVEE_NEXT'
scene.render.image_settings.file_format = 'TARGA'
scene.render.image_settings.color_mode = 'RGB'
scene.render.image_settings.compression = 90
scene.render.resolution_x = 320
scene.render.resolution_y = 256
scene.render.fps = 25
scene.render.dither_intensity = 0.0
scene.render.film_transparent = True
scene.render.use_compositing = False
scene.render.use_sequencer = False
scene.render.use_file_extension = False
scene.render.bake_margin = 2
scene.render.bake_bias = 0.0
scene.render.use_stamp_time = False
scene.render.use_stamp_date = False
scene.render.use_stamp_frame = False
scene.render.use_stamp_camera = False
scene.render.use_stamp_scene = False
scene.render.use_stamp_filename = False
scene.render.use_stamp_render_time = False
scene.render.stamp_font_size = 0
scene.render.stamp_foreground = (0.0, 0.0, 0.0, 0.0)
scene.render.stamp_background = (0.0, 0.0, 0.0, 0.0)
scene.cycles.use_denoising = False
scene.cycles.samples = 10
scene.cycles.sampling_pattern = 'TABULATED_SOBOL'
scene.cycles.light_sampling_threshold = 0.0
scene.cycles.use_adaptive_sampling = False
scene.cycles.use_light_tree = False
scene.cycles.blur_glossy = 0.0
scene.cycles.volume_bounces = 1
scene.cycles.pixel_filter_type = 'GAUSSIAN'
scene.cycles.sample_clamp_indirect = 0.0
scene.view_settings.view_transform = 'Raw'
bpy.context.view_layer.update()
